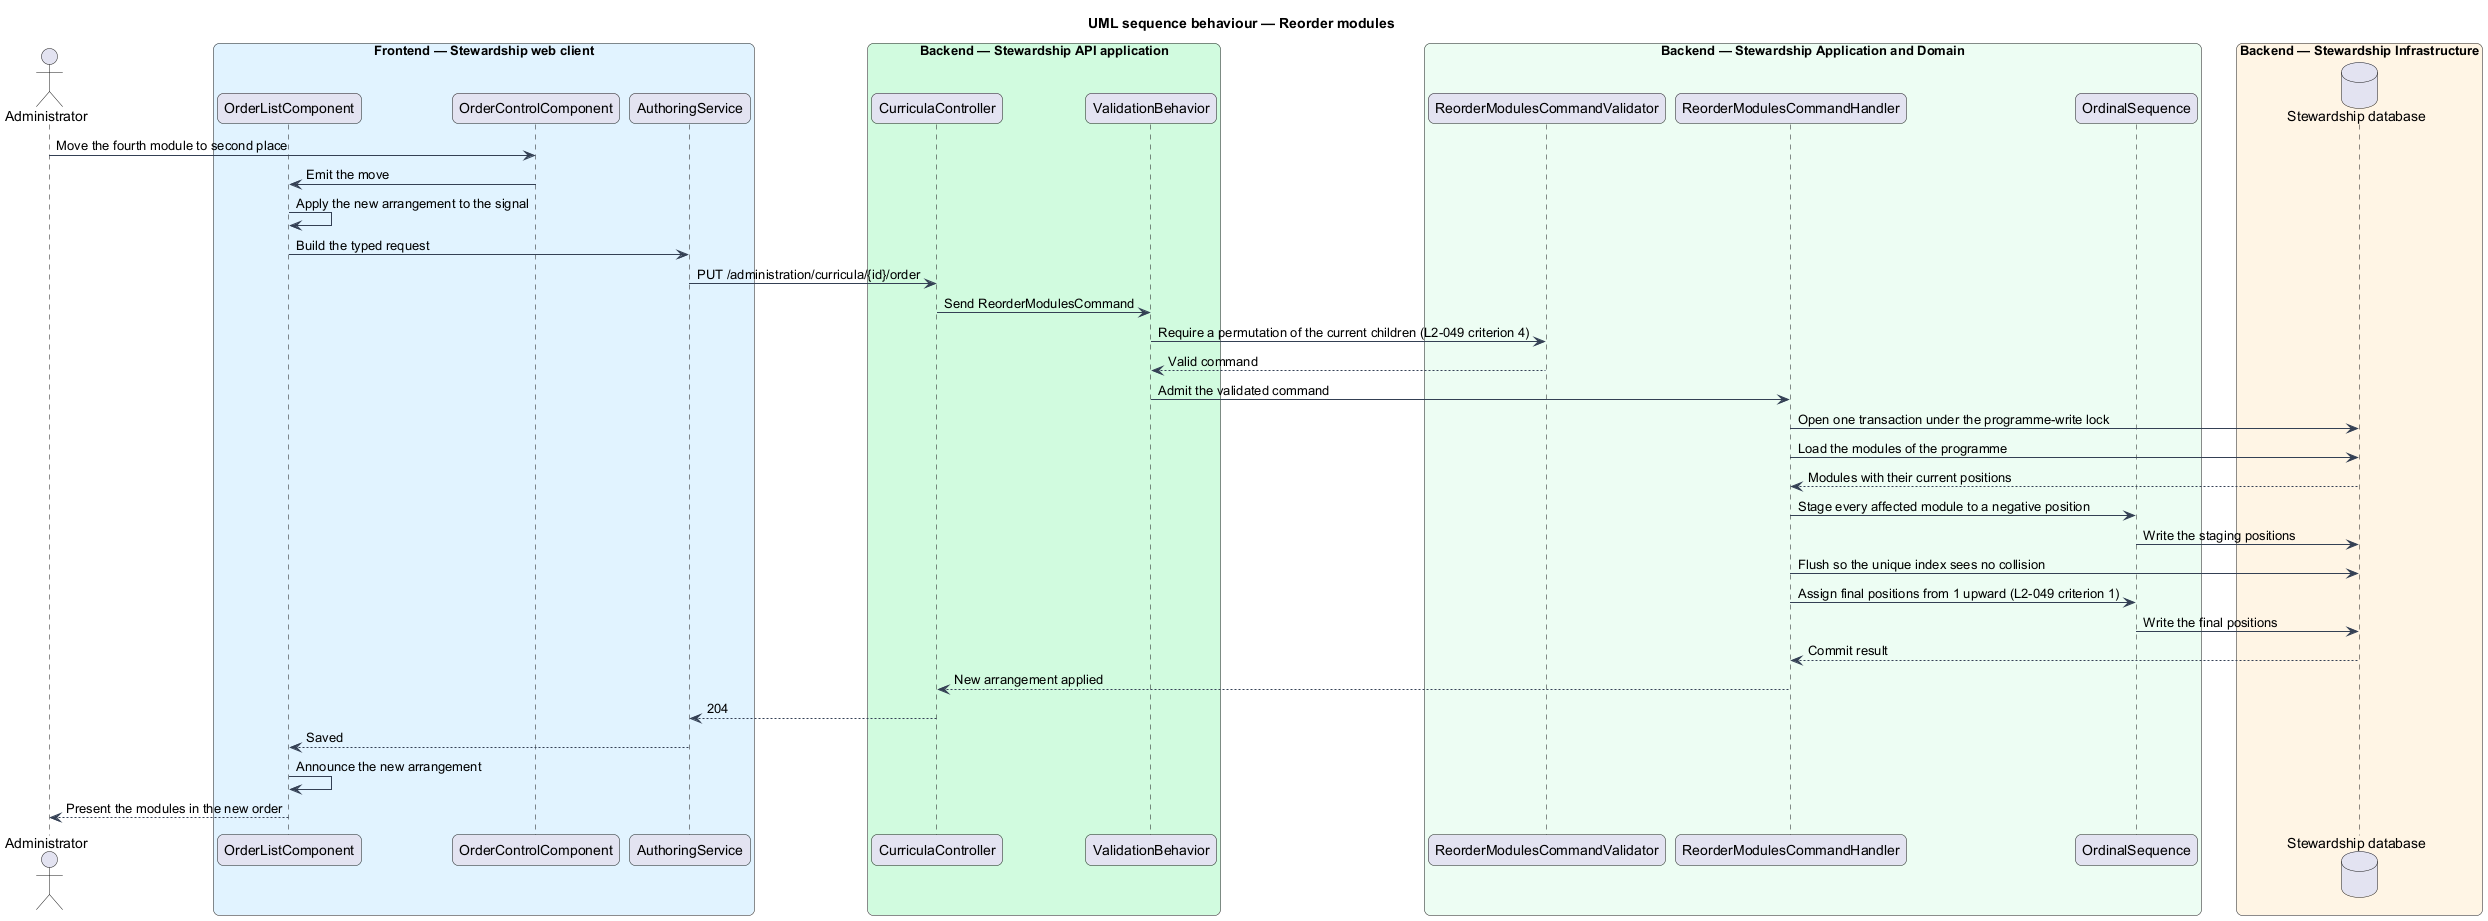

The diagram above was rendered by PlantUML. Its source (embedded in the PNG):
@startuml
title UML sequence behaviour — Reorder modules
skinparam backgroundColor #FFFFFF
skinparam shadowing false
skinparam roundcorner 12
skinparam defaultFontName Arial
skinparam ArrowColor #344054
skinparam rectangle {
  BorderColor #344054
  FontColor #101828
}
skinparam package {
  BorderColor #667085
  FontColor #101828
  BackgroundColor #F9FAFB
}
actor "Administrator" as actor
box "Frontend — Stewardship web client" #E0F2FE
  participant "OrderListComponent" as order
  participant "OrderControlComponent" as control
  participant "AuthoringService" as client
end box
box "Backend — Stewardship API application" #D1FADF
  participant "CurriculaController" as controller
  participant "ValidationBehavior" as behavior
end box
box "Backend — Stewardship Application and Domain" #ECFDF3
  participant "ReorderModulesCommandValidator" as validator
  participant "ReorderModulesCommandHandler" as handler
  participant "OrdinalSequence" as sequence
end box
box "Backend — Stewardship Infrastructure" #FFF4E5
  database "Stewardship database" as db
end box

actor -> control : Move the fourth module to second place
control -> order : Emit the move
order -> order : Apply the new arrangement to the signal
order -> client : Build the typed request
client -> controller : PUT /administration/curricula/{id}/order
controller -> behavior : Send ReorderModulesCommand
behavior -> validator : Require a permutation of the current children (L2-049 criterion 4)
validator --> behavior : Valid command
behavior -> handler : Admit the validated command
handler -> db : Open one transaction under the programme-write lock
handler -> db : Load the modules of the programme
db --> handler : Modules with their current positions
handler -> sequence : Stage every affected module to a negative position
sequence -> db : Write the staging positions
handler -> db : Flush so the unique index sees no collision
handler -> sequence : Assign final positions from 1 upward (L2-049 criterion 1)
sequence -> db : Write the final positions
db --> handler : Commit result
handler --> controller : New arrangement applied
controller --> client : 204
client --> order : Saved
order -> order : Announce the new arrangement
order --> actor : Present the modules in the new order
@enduml